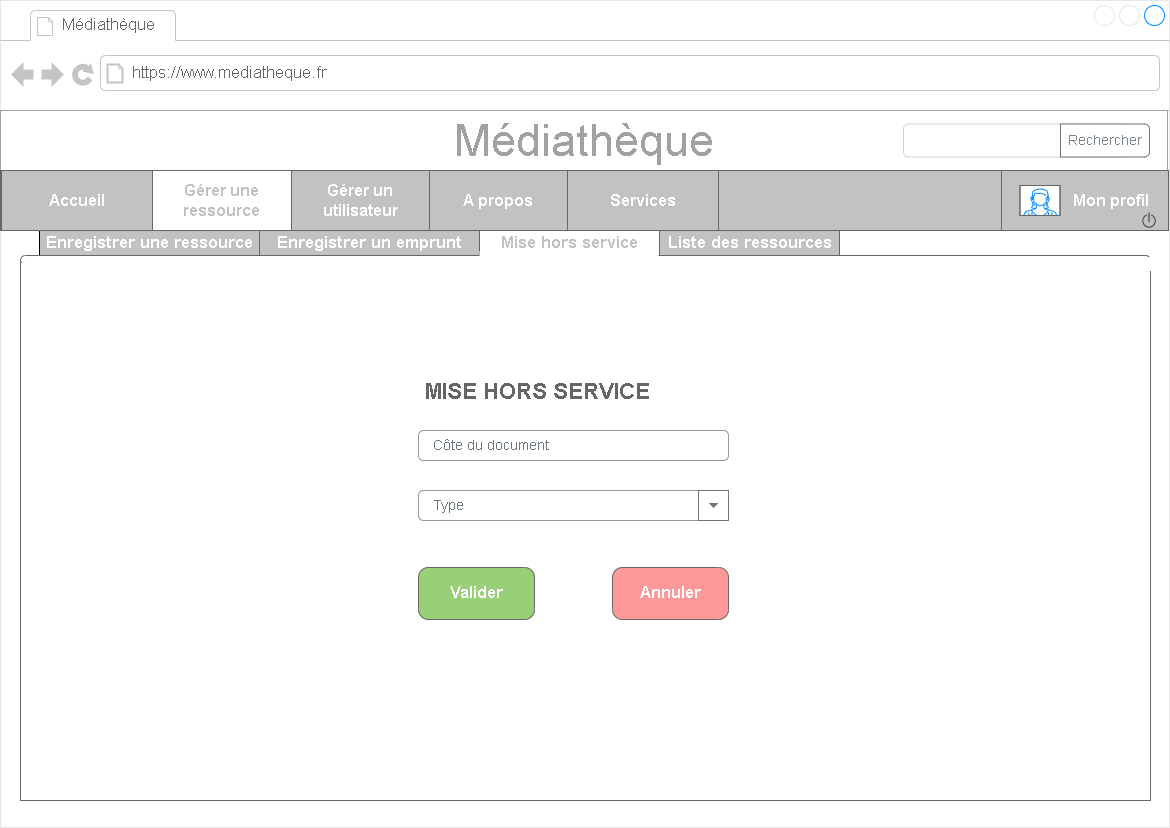

The diagram above was exported from draw.io. Its source (the exported page's mxGraphModel, read from the mxfile embedded in the PNG):
<mxGraphModel dx="2550" dy="1591" grid="1" gridSize="10" guides="1" tooltips="1" connect="1" arrows="1" fold="1" page="1" pageScale="1" pageWidth="1169" pageHeight="827" math="0" shadow="0">
  <root>
    <mxCell id="DXtaIpAcsTSbSKvwZ36n-0" />
    <mxCell id="DXtaIpAcsTSbSKvwZ36n-1" parent="DXtaIpAcsTSbSKvwZ36n-0" />
    <mxCell id="5K3WlaHOZmCgJ8-AgUM8-0" value="" style="strokeWidth=1;shadow=0;dashed=0;align=center;html=1;shape=mxgraph.mockup.containers.browserWindow;rSize=0;strokeColor=#E6E6E6;strokeColor2=#008cff;strokeColor3=#c4c4c4;mainText=,;recursiveResize=0;" vertex="1" parent="DXtaIpAcsTSbSKvwZ36n-1">
      <mxGeometry x="-1169" y="-827" width="1169" height="827" as="geometry" />
    </mxCell>
    <mxCell id="5K3WlaHOZmCgJ8-AgUM8-1" value="" style="strokeWidth=1;shadow=0;dashed=0;align=center;html=1;shape=mxgraph.mockup.containers.marginRect2;rectMarginTop=32;strokeColor=#666666;gradientColor=none;labelBackgroundColor=none;labelBorderColor=none;fontColor=#666666;fontStyle=1" vertex="1" parent="5K3WlaHOZmCgJ8-AgUM8-0">
      <mxGeometry x="20" y="230" width="1130" height="570" as="geometry" />
    </mxCell>
    <UserObject label="Enregistrer une ressource" link="data:page/id,1-_ZAtHb4YZcZEY1NWBs" id="5K3WlaHOZmCgJ8-AgUM8-2">
      <mxCell style="strokeColor=#000000;fillColor=#C2C2C2;strokeWidth=1;shadow=0;dashed=0;align=center;html=1;shape=mxgraph.mockup.containers.rrect;rSize=0;fontSize=17;gradientColor=none;labelBackgroundColor=none;labelBorderColor=none;fontColor=#FFFFFF;fontStyle=1" vertex="1" parent="5K3WlaHOZmCgJ8-AgUM8-1">
        <mxGeometry width="220" height="25" relative="1" as="geometry">
          <mxPoint x="19" as="offset" />
        </mxGeometry>
      </mxCell>
    </UserObject>
    <mxCell id="5K3WlaHOZmCgJ8-AgUM8-3" value="" style="strokeWidth=1;shadow=0;dashed=0;align=center;html=1;shape=mxgraph.mockup.containers.topButton;rSize=5;strokeColor=#666666;fillColor=#FFFFFF;gradientColor=none;resizeWidth=1;movable=0;deletable=1;labelBackgroundColor=none;labelBorderColor=none;fontColor=none;noLabel=1;" vertex="1" parent="5K3WlaHOZmCgJ8-AgUM8-1">
      <mxGeometry width="1130" height="7" relative="1" as="geometry">
        <mxPoint y="25" as="offset" />
      </mxGeometry>
    </mxCell>
    <mxCell id="5K3WlaHOZmCgJ8-AgUM8-4" value="" style="rounded=0;whiteSpace=wrap;html=1;shadow=0;labelBackgroundColor=#666666;labelBorderColor=none;fontColor=none;strokeColor=#FFFFFF;fillColor=#FFFFFF;" vertex="1" parent="5K3WlaHOZmCgJ8-AgUM8-1">
      <mxGeometry x="2.017857142857143" y="27" width="1127.982142857143" height="13" as="geometry" />
    </mxCell>
    <mxCell id="5K3WlaHOZmCgJ8-AgUM8-48" value="Type" style="html=1;shadow=0;dashed=0;shape=mxgraph.bootstrap.rrect;rSize=5;fillColor=none;strokeColor=#999999;align=left;spacing=15;fontSize=14;fontColor=#6C767D;labelBackgroundColor=none;" vertex="1" parent="5K3WlaHOZmCgJ8-AgUM8-1">
      <mxGeometry x="398.01" y="260" width="310" height="30" as="geometry" />
    </mxCell>
    <mxCell id="5K3WlaHOZmCgJ8-AgUM8-23" value="Côte du document" style="html=1;shadow=0;dashed=0;shape=mxgraph.bootstrap.rrect;rSize=5;fillColor=none;strokeColor=#999999;align=left;spacing=15;fontSize=14;fontColor=#6C767D;labelBackgroundColor=none;" vertex="1" parent="5K3WlaHOZmCgJ8-AgUM8-1">
      <mxGeometry x="398.01" y="200" width="310" height="30" as="geometry" />
    </mxCell>
    <mxCell id="5K3WlaHOZmCgJ8-AgUM8-22" value="MISE HORS SERVICE" style="fillColor=none;strokeColor=none;align=left;fontSize=22;fontColor=#666666;shadow=0;labelBackgroundColor=none;fontStyle=1;fontFamily=Helvetica;" vertex="1" parent="5K3WlaHOZmCgJ8-AgUM8-1">
      <mxGeometry x="402.51" y="117" width="331.5" height="83" as="geometry" />
    </mxCell>
    <mxCell id="5K3WlaHOZmCgJ8-AgUM8-49" value="" style="html=1;shadow=0;dashed=0;strokeColor=#6C757D;gradientColor=inherit;fontColor=inherit;fillColor=inherit;perimeter=none;whiteSpace=wrap;resizeHeight=1;fontSize=14;labelBackgroundColor=none;fontFamily=Helvetica;" vertex="1" parent="5K3WlaHOZmCgJ8-AgUM8-1">
      <mxGeometry x="678.01" y="260" width="30" height="30" as="geometry" />
    </mxCell>
    <mxCell id="5K3WlaHOZmCgJ8-AgUM8-50" value="" style="shape=triangle;direction=south;fillColor=#6C767D;strokeColor=none;perimeter=none;shadow=0;labelBackgroundColor=none;fontFamily=Helvetica;fontSize=22;fontColor=#666666;" vertex="1" parent="5K3WlaHOZmCgJ8-AgUM8-49">
      <mxGeometry x="0.5" y="0.5" width="10" height="5" relative="1" as="geometry">
        <mxPoint x="-5" y="-2.5" as="offset" />
      </mxGeometry>
    </mxCell>
    <mxCell id="0_7W18jsGlc_7ia26yk4-1" value="Annuler" style="strokeWidth=1;shadow=0;dashed=0;align=center;html=1;shape=mxgraph.mockup.buttons.button;strokeColor=#666666;fontColor=#ffffff;mainText=;buttonStyle=round;fontSize=17;fontStyle=1;fillColor=#FF9999;whiteSpace=wrap;labelBackgroundColor=none;fontFamily=Helvetica;" vertex="1" parent="5K3WlaHOZmCgJ8-AgUM8-1">
      <mxGeometry x="592.01" y="337" width="116" height="52" as="geometry" />
    </mxCell>
    <mxCell id="0_7W18jsGlc_7ia26yk4-0" value="Valider" style="strokeWidth=1;shadow=0;dashed=0;align=center;html=1;shape=mxgraph.mockup.buttons.button;strokeColor=#666666;fontColor=#ffffff;mainText=;buttonStyle=round;fontSize=17;fontStyle=1;fillColor=#97D077;whiteSpace=wrap;labelBackgroundColor=none;fontFamily=Helvetica;" vertex="1" parent="5K3WlaHOZmCgJ8-AgUM8-1">
      <mxGeometry x="398.01" y="337" width="116" height="52" as="geometry" />
    </mxCell>
    <UserObject label="Enregistrer un emprunt" link="data:page/id,QXc0wzj-9IYIJqLfSLoC" id="5K3WlaHOZmCgJ8-AgUM8-8">
      <mxCell style="strokeWidth=1;shadow=0;dashed=0;align=center;html=1;shape=mxgraph.mockup.containers.rrect;rSize=0;fontSize=17;fontColor=#FFFFFF;strokeColor=#666666;fillColor=#C2C2C2;labelBackgroundColor=none;labelBorderColor=none;fontStyle=1" vertex="1" parent="5K3WlaHOZmCgJ8-AgUM8-0">
        <mxGeometry width="220" height="25" relative="1" as="geometry">
          <mxPoint x="259" y="230" as="offset" />
        </mxGeometry>
      </mxCell>
    </UserObject>
    <mxCell id="5K3WlaHOZmCgJ8-AgUM8-9" value="Mise hors service" style="strokeColor=#666666;fillColor=#FFFFFF;strokeWidth=1;shadow=0;align=center;html=1;shape=mxgraph.mockup.containers.rrect;rSize=0;fontSize=17;labelBackgroundColor=none;labelBorderColor=none;fontColor=#C2C2C2;fontStyle=1" vertex="1" parent="5K3WlaHOZmCgJ8-AgUM8-0">
      <mxGeometry width="180" height="25" relative="1" as="geometry">
        <mxPoint x="479" y="230" as="offset" />
      </mxGeometry>
    </mxCell>
    <mxCell id="5K3WlaHOZmCgJ8-AgUM8-10" value="Médiathèque" style="strokeWidth=1;shadow=0;dashed=0;align=center;html=1;shape=mxgraph.mockup.containers.anchor;fontSize=17;fontColor=#666666;align=left;" vertex="1" parent="5K3WlaHOZmCgJ8-AgUM8-0">
      <mxGeometry x="60" y="12" width="150" height="26" as="geometry" />
    </mxCell>
    <mxCell id="5K3WlaHOZmCgJ8-AgUM8-11" value="https://www.mediatheque.fr" style="strokeWidth=1;shadow=0;dashed=0;align=center;html=1;shape=mxgraph.mockup.containers.anchor;rSize=0;fontSize=17;fontColor=#666666;align=left;" vertex="1" parent="5K3WlaHOZmCgJ8-AgUM8-0">
      <mxGeometry x="130" y="60" width="250" height="26" as="geometry" />
    </mxCell>
    <mxCell id="5K3WlaHOZmCgJ8-AgUM8-12" value="&lt;font style=&quot;font-size: 45px&quot; color=&quot;#a1a1a1&quot;&gt;Médiathèque&lt;/font&gt;" style="rounded=0;whiteSpace=wrap;html=1;strokeColor=#A1A1A1;" vertex="1" parent="5K3WlaHOZmCgJ8-AgUM8-0">
      <mxGeometry y="110" width="1167" height="60" as="geometry" />
    </mxCell>
    <mxCell id="5K3WlaHOZmCgJ8-AgUM8-13" value="" style="rounded=0;whiteSpace=wrap;html=1;fontSize=12;fontColor=#333333;strokeColor=#666666;fillColor=#C2C2C2;" vertex="1" parent="5K3WlaHOZmCgJ8-AgUM8-0">
      <mxGeometry y="170" width="1159" height="60" as="geometry" />
    </mxCell>
    <UserObject label="&amp;nbsp; &amp;nbsp; &amp;nbsp; &amp;nbsp; &amp;nbsp; &amp;nbsp; &amp;nbsp;Mon profil" id="5K3WlaHOZmCgJ8-AgUM8-14">
      <mxCell style="rounded=0;whiteSpace=wrap;html=1;fontSize=16;fontColor=#FFFFFF;strokeColor=#666666;fillColor=#C2C2C2;align=center;fontStyle=1" vertex="1" parent="5K3WlaHOZmCgJ8-AgUM8-0">
        <mxGeometry x="1001" y="170" width="167" height="60" as="geometry" />
      </mxCell>
    </UserObject>
    <UserObject label="Services" id="5K3WlaHOZmCgJ8-AgUM8-15">
      <mxCell style="rounded=0;whiteSpace=wrap;html=1;fontSize=16;fontColor=#FFFFFF;strokeColor=#666666;fillColor=#C2C2C2;fontStyle=1" vertex="1" parent="5K3WlaHOZmCgJ8-AgUM8-0">
        <mxGeometry x="567" y="170" width="151" height="60" as="geometry" />
      </mxCell>
    </UserObject>
    <UserObject label="Gérer un utilisateur" id="5K3WlaHOZmCgJ8-AgUM8-17">
      <mxCell style="rounded=0;whiteSpace=wrap;html=1;fontSize=16;strokeColor=#666666;fillColor=#C2C2C2;fontColor=#FFFFFF;fontStyle=1" vertex="1" parent="5K3WlaHOZmCgJ8-AgUM8-0">
        <mxGeometry x="291" y="170" width="138" height="60" as="geometry" />
      </mxCell>
    </UserObject>
    <UserObject label="Gérer une ressource" id="5K3WlaHOZmCgJ8-AgUM8-18">
      <mxCell style="rounded=0;whiteSpace=wrap;html=1;fontSize=16;strokeColor=#666666;fillColor=#FFFFFF;fontColor=#C2C2C2;fontStyle=1" vertex="1" parent="5K3WlaHOZmCgJ8-AgUM8-0">
        <mxGeometry x="152" y="170" width="139" height="60" as="geometry" />
      </mxCell>
    </UserObject>
    <UserObject label="Accueil" id="5K3WlaHOZmCgJ8-AgUM8-19">
      <mxCell style="rounded=0;whiteSpace=wrap;html=1;fontSize=16;fontColor=#FFFFFF;strokeColor=#666666;fillColor=#C2C2C2;fontStyle=1" vertex="1" parent="5K3WlaHOZmCgJ8-AgUM8-0">
        <mxGeometry x="1" y="170" width="151" height="60" as="geometry" />
      </mxCell>
    </UserObject>
    <mxCell id="5K3WlaHOZmCgJ8-AgUM8-28" value="" style="html=1;shadow=0;dashed=0;shape=mxgraph.bootstrap.rrect;rSize=5;strokeColor=#CED4DA;html=1;whiteSpace=wrap;fillColor=#FFFFFF;fontColor=#7D868C;align=left;spacingLeft=0;spacing=15;fontSize=14;" vertex="1" parent="5K3WlaHOZmCgJ8-AgUM8-0">
      <mxGeometry x="903" y="123.5" width="227" height="33" as="geometry" />
    </mxCell>
    <mxCell id="5K3WlaHOZmCgJ8-AgUM8-29" value="Rechercher" style="html=1;shadow=0;dashed=0;shape=mxgraph.bootstrap.rightButton;strokeColor=#6C757D;gradientColor=inherit;fontColor=inherit;fillColor=inherit;rSize=5;perimeter=none;whiteSpace=wrap;resizeHeight=1;fontSize=14;" vertex="1" parent="5K3WlaHOZmCgJ8-AgUM8-28">
      <mxGeometry x="1" width="89" height="33" relative="1" as="geometry">
        <mxPoint x="-70" as="offset" />
      </mxGeometry>
    </mxCell>
    <mxCell id="5K3WlaHOZmCgJ8-AgUM8-30" value="" style="verticalLabelPosition=bottom;shadow=0;dashed=0;align=center;html=1;verticalAlign=top;strokeWidth=1;shape=mxgraph.mockup.containers.userFemale;strokeColor=#666666;strokeColor2=#008cff;fontSize=12;fontColor=#FFFFFF;fillColor=#FFFFFF;gradientColor=#FFFFFF;" vertex="1" parent="5K3WlaHOZmCgJ8-AgUM8-0">
      <mxGeometry x="1019.5" y="185" width="40" height="30" as="geometry" />
    </mxCell>
    <mxCell id="5K3WlaHOZmCgJ8-AgUM8-51" value="" style="shape=image;html=1;verticalAlign=top;verticalLabelPosition=bottom;labelBackgroundColor=#ffffff;imageAspect=0;aspect=fixed;image=https://cdn4.iconfinder.com/data/icons/ui-office/512/User_Interface-40-128.png;shadow=0;fontSize=31;fontColor=#C2C2C2;strokeColor=#FFFFFF;fillColor=#666666;gradientColor=#000000;fontStyle=1;strokeWidth=2;" vertex="1" parent="5K3WlaHOZmCgJ8-AgUM8-0">
      <mxGeometry x="1139" y="210" width="20" height="20" as="geometry" />
    </mxCell>
    <UserObject label="A propos" id="5K3WlaHOZmCgJ8-AgUM8-52">
      <mxCell style="rounded=0;whiteSpace=wrap;html=1;fontSize=16;strokeColor=#666666;fillColor=#C2C2C2;fontColor=#FFFFFF;fontStyle=1" vertex="1" parent="5K3WlaHOZmCgJ8-AgUM8-0">
        <mxGeometry x="429" y="170" width="138" height="60" as="geometry" />
      </mxCell>
    </UserObject>
    <mxCell id="5K3WlaHOZmCgJ8-AgUM8-53" value="" style="rounded=0;whiteSpace=wrap;html=1;shadow=0;labelBackgroundColor=#666666;labelBorderColor=none;fontColor=none;strokeColor=#FFFFFF;fillColor=#FFFFFF;" vertex="1" parent="5K3WlaHOZmCgJ8-AgUM8-0">
      <mxGeometry x="479.5" y="251" width="178" height="30" as="geometry" />
    </mxCell>
    <UserObject label="Liste des ressources" link="data:page/id,vTVA_g-5M2A6h_QxmNmf" id="IvPqCFBMBa1ljd2vXnir-0">
      <mxCell style="strokeColor=#666666;fillColor=#C2C2C2;strokeWidth=1;shadow=0;align=center;html=1;shape=mxgraph.mockup.containers.rrect;rSize=0;fontSize=17;labelBackgroundColor=none;labelBorderColor=none;fontColor=#FFFFFF;fontStyle=1" vertex="1" parent="DXtaIpAcsTSbSKvwZ36n-1">
        <mxGeometry x="-510" y="-597" width="180" height="25" as="geometry" />
      </mxCell>
    </UserObject>
  </root>
</mxGraphModel>